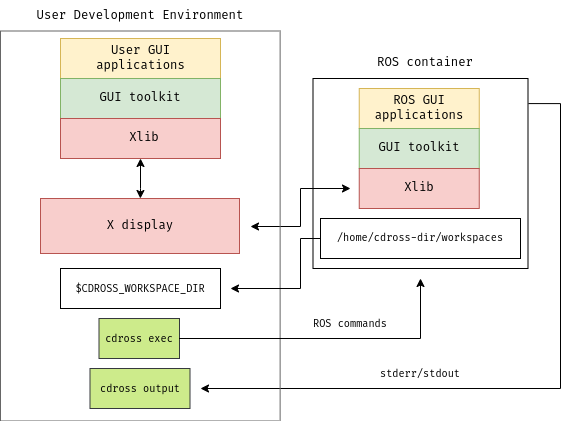

The diagram above was exported from draw.io. Its source (the exported page's mxGraphModel, read from the mxfile embedded in the PNG):
<mxGraphModel dx="866" dy="573" grid="1" gridSize="10" guides="1" tooltips="1" connect="1" arrows="1" fold="1" page="1" pageScale="1" pageWidth="850" pageHeight="1100" math="0" shadow="0">
  <root>
    <mxCell id="0" />
    <mxCell id="1" parent="0" />
    <mxCell id="KuvJuAOW5UQz2UOiAIFR-20" style="edgeStyle=orthogonalEdgeStyle;rounded=0;orthogonalLoop=1;jettySize=auto;html=1;endArrow=classic;endFill=1;startArrow=classic;startFill=1;" edge="1" parent="1">
      <mxGeometry relative="1" as="geometry">
        <mxPoint x="410" y="298" as="sourcePoint" />
        <mxPoint x="510" y="260" as="targetPoint" />
        <Array as="points">
          <mxPoint x="460" y="298" />
          <mxPoint x="460" y="260" />
        </Array>
      </mxGeometry>
    </mxCell>
    <mxCell id="KuvJuAOW5UQz2UOiAIFR-45" style="edgeStyle=none;rounded=0;orthogonalLoop=1;jettySize=auto;html=1;entryX=0.5;entryY=1;entryDx=0;entryDy=0;fontSize=10;fontColor=#000000;startArrow=classic;startFill=1;endArrow=classic;endFill=1;" edge="1" parent="1" source="KuvJuAOW5UQz2UOiAIFR-2" target="KuvJuAOW5UQz2UOiAIFR-40">
      <mxGeometry relative="1" as="geometry">
        <Array as="points">
          <mxPoint x="300" y="260" />
        </Array>
      </mxGeometry>
    </mxCell>
    <mxCell id="KuvJuAOW5UQz2UOiAIFR-2" value="" style="rounded=0;whiteSpace=wrap;html=1;fillColor=#f8cecc;strokeColor=#b85450;" vertex="1" parent="1">
      <mxGeometry x="200" y="270" width="199" height="55" as="geometry" />
    </mxCell>
    <mxCell id="KuvJuAOW5UQz2UOiAIFR-3" value="X display" style="text;html=1;strokeColor=none;fillColor=none;align=center;verticalAlign=middle;whiteSpace=wrap;rounded=0;" vertex="1" parent="1">
      <mxGeometry x="254.5" y="282.5" width="90" height="30" as="geometry" />
    </mxCell>
    <mxCell id="KuvJuAOW5UQz2UOiAIFR-65" style="edgeStyle=orthogonalEdgeStyle;rounded=0;orthogonalLoop=1;jettySize=auto;html=1;fontSize=10;fontColor=#000000;startArrow=none;startFill=0;endArrow=classic;endFill=1;exitX=1.002;exitY=0.132;exitDx=0;exitDy=0;exitPerimeter=0;" edge="1" parent="1" source="KuvJuAOW5UQz2UOiAIFR-14">
      <mxGeometry relative="1" as="geometry">
        <mxPoint x="360" y="460" as="targetPoint" />
        <mxPoint x="700" y="176" as="sourcePoint" />
        <Array as="points">
          <mxPoint x="720" y="175" />
          <mxPoint x="720" y="460" />
        </Array>
      </mxGeometry>
    </mxCell>
    <mxCell id="KuvJuAOW5UQz2UOiAIFR-4" value="" style="rounded=0;whiteSpace=wrap;html=1;fillColor=#fff2cc;strokeColor=#d6b656;" vertex="1" parent="1">
      <mxGeometry x="518.75" y="160" width="120" height="40" as="geometry" />
    </mxCell>
    <mxCell id="KuvJuAOW5UQz2UOiAIFR-5" value="" style="rounded=0;whiteSpace=wrap;html=1;fillColor=#d5e8d4;strokeColor=#82b366;" vertex="1" parent="1">
      <mxGeometry x="518.75" y="200" width="120" height="40" as="geometry" />
    </mxCell>
    <mxCell id="KuvJuAOW5UQz2UOiAIFR-6" value="" style="rounded=0;whiteSpace=wrap;html=1;fillColor=#f8cecc;strokeColor=#b85450;" vertex="1" parent="1">
      <mxGeometry x="518.75" y="240" width="120" height="40" as="geometry" />
    </mxCell>
    <mxCell id="KuvJuAOW5UQz2UOiAIFR-7" value="Xlib" style="text;html=1;strokeColor=none;fillColor=none;align=center;verticalAlign=middle;whiteSpace=wrap;rounded=0;" vertex="1" parent="1">
      <mxGeometry x="548.75" y="245" width="60" height="30" as="geometry" />
    </mxCell>
    <mxCell id="KuvJuAOW5UQz2UOiAIFR-8" value="GUI toolkit" style="text;html=1;strokeColor=none;fillColor=none;align=center;verticalAlign=middle;whiteSpace=wrap;rounded=0;" vertex="1" parent="1">
      <mxGeometry x="533.75" y="205" width="90" height="30" as="geometry" />
    </mxCell>
    <mxCell id="KuvJuAOW5UQz2UOiAIFR-9" value="ROS GUI applications" style="text;html=1;strokeColor=none;fillColor=none;align=center;verticalAlign=middle;whiteSpace=wrap;rounded=0;" vertex="1" parent="1">
      <mxGeometry x="548.75" y="165" width="60" height="30" as="geometry" />
    </mxCell>
    <mxCell id="KuvJuAOW5UQz2UOiAIFR-14" value="" style="rounded=0;whiteSpace=wrap;html=1;fillColor=none;" vertex="1" parent="1">
      <mxGeometry x="472.5" y="150" width="215" height="190" as="geometry" />
    </mxCell>
    <mxCell id="KuvJuAOW5UQz2UOiAIFR-15" value="ROS container" style="text;html=1;strokeColor=none;fillColor=none;align=center;verticalAlign=middle;whiteSpace=wrap;rounded=0;" vertex="1" parent="1">
      <mxGeometry x="475" y="120" width="220" height="30" as="geometry" />
    </mxCell>
    <mxCell id="KuvJuAOW5UQz2UOiAIFR-16" value="User Development Environment" style="text;html=1;strokeColor=none;fillColor=none;align=center;verticalAlign=middle;whiteSpace=wrap;rounded=0;" vertex="1" parent="1">
      <mxGeometry x="160" y="72.5" width="280" height="30" as="geometry" />
    </mxCell>
    <mxCell id="KuvJuAOW5UQz2UOiAIFR-17" value="" style="rounded=0;whiteSpace=wrap;html=1;fillColor=none;strokeColor=#666666;fontColor=#333333;" vertex="1" parent="1">
      <mxGeometry x="160" y="102.5" width="279.63" height="390" as="geometry" />
    </mxCell>
    <mxCell id="KuvJuAOW5UQz2UOiAIFR-21" value="" style="rounded=0;whiteSpace=wrap;html=1;fillColor=#fff2cc;strokeColor=#d6b656;" vertex="1" parent="1">
      <mxGeometry x="220" y="110" width="160" height="40" as="geometry" />
    </mxCell>
    <mxCell id="KuvJuAOW5UQz2UOiAIFR-22" style="edgeStyle=none;rounded=0;orthogonalLoop=1;jettySize=auto;html=1;exitX=1;exitY=0.5;exitDx=0;exitDy=0;startArrow=classic;startFill=1;endArrow=classic;endFill=1;fillColor=#f8cecc;strokeColor=#b85450;" edge="1" parent="1" source="KuvJuAOW5UQz2UOiAIFR-2" target="KuvJuAOW5UQz2UOiAIFR-2">
      <mxGeometry relative="1" as="geometry" />
    </mxCell>
    <mxCell id="KuvJuAOW5UQz2UOiAIFR-23" value="User GUI applications" style="text;html=1;strokeColor=none;fillColor=none;align=center;verticalAlign=middle;whiteSpace=wrap;rounded=0;" vertex="1" parent="1">
      <mxGeometry x="228.75" y="115" width="142.5" height="30" as="geometry" />
    </mxCell>
    <mxCell id="KuvJuAOW5UQz2UOiAIFR-28" value="" style="rounded=0;whiteSpace=wrap;html=1;fontSize=8;" vertex="1" parent="1">
      <mxGeometry x="480" y="290" width="200" height="40" as="geometry" />
    </mxCell>
    <mxCell id="KuvJuAOW5UQz2UOiAIFR-50" style="edgeStyle=orthogonalEdgeStyle;rounded=0;orthogonalLoop=1;jettySize=auto;html=1;exitX=0.024;exitY=0.5;exitDx=0;exitDy=0;fontSize=10;fontColor=#000000;startArrow=none;startFill=0;endArrow=classic;endFill=1;exitPerimeter=0;" edge="1" parent="1" source="KuvJuAOW5UQz2UOiAIFR-29">
      <mxGeometry relative="1" as="geometry">
        <mxPoint x="390" y="360" as="targetPoint" />
        <Array as="points">
          <mxPoint x="460" y="310" />
          <mxPoint x="460" y="360" />
        </Array>
      </mxGeometry>
    </mxCell>
    <mxCell id="KuvJuAOW5UQz2UOiAIFR-29" value="&lt;font style=&quot;font-size: 10px;&quot;&gt;/home/cdross-dir/workspaces&lt;/font&gt;" style="text;html=1;strokeColor=none;fillColor=none;align=center;verticalAlign=middle;whiteSpace=wrap;rounded=0;fontSize=12;fontColor=#000000;" vertex="1" parent="1">
      <mxGeometry x="475" y="295" width="210" height="30" as="geometry" />
    </mxCell>
    <mxCell id="KuvJuAOW5UQz2UOiAIFR-35" value="" style="rounded=0;whiteSpace=wrap;html=1;fontSize=10;" vertex="1" parent="1">
      <mxGeometry x="220" y="340" width="160" height="40" as="geometry" />
    </mxCell>
    <mxCell id="KuvJuAOW5UQz2UOiAIFR-36" value="$CDROSS_WORKSPACE_DIR" style="text;html=1;strokeColor=none;fillColor=none;align=center;verticalAlign=middle;whiteSpace=wrap;rounded=0;fontSize=10;fontColor=#000000;" vertex="1" parent="1">
      <mxGeometry x="270" y="345" width="60" height="30" as="geometry" />
    </mxCell>
    <mxCell id="KuvJuAOW5UQz2UOiAIFR-38" value="" style="rounded=0;whiteSpace=wrap;html=1;fillColor=#d5e8d4;strokeColor=#82b366;" vertex="1" parent="1">
      <mxGeometry x="220" y="150" width="160" height="40" as="geometry" />
    </mxCell>
    <mxCell id="KuvJuAOW5UQz2UOiAIFR-39" value="GUI toolkit" style="text;html=1;strokeColor=none;fillColor=none;align=center;verticalAlign=middle;whiteSpace=wrap;rounded=0;" vertex="1" parent="1">
      <mxGeometry x="255" y="155" width="90" height="30" as="geometry" />
    </mxCell>
    <mxCell id="KuvJuAOW5UQz2UOiAIFR-40" value="" style="rounded=0;whiteSpace=wrap;html=1;fillColor=#f8cecc;strokeColor=#b85450;" vertex="1" parent="1">
      <mxGeometry x="220" y="190" width="160" height="40" as="geometry" />
    </mxCell>
    <mxCell id="KuvJuAOW5UQz2UOiAIFR-42" value="Xlib" style="text;html=1;strokeColor=none;fillColor=none;align=center;verticalAlign=middle;whiteSpace=wrap;rounded=0;" vertex="1" parent="1">
      <mxGeometry x="274" y="195" width="60" height="30" as="geometry" />
    </mxCell>
    <mxCell id="KuvJuAOW5UQz2UOiAIFR-66" value="stderr/stdout" style="text;html=1;strokeColor=none;fillColor=none;align=center;verticalAlign=middle;whiteSpace=wrap;rounded=0;fontSize=10;fontColor=#000000;" vertex="1" parent="1">
      <mxGeometry x="440" y="430" width="280" height="30" as="geometry" />
    </mxCell>
    <mxCell id="KuvJuAOW5UQz2UOiAIFR-67" value="" style="rounded=0;whiteSpace=wrap;html=1;strokeColor=#36393d;fontSize=10;fillColor=#cdeb8b;" vertex="1" parent="1">
      <mxGeometry x="249.5" y="440" width="100" height="40" as="geometry" />
    </mxCell>
    <mxCell id="KuvJuAOW5UQz2UOiAIFR-68" value="cdross output" style="text;html=1;strokeColor=none;fillColor=none;align=center;verticalAlign=middle;whiteSpace=wrap;rounded=0;fontSize=10;fontColor=#000000;" vertex="1" parent="1">
      <mxGeometry x="254.5" y="445" width="90" height="30" as="geometry" />
    </mxCell>
    <mxCell id="KuvJuAOW5UQz2UOiAIFR-69" value="" style="rounded=0;whiteSpace=wrap;html=1;strokeColor=#36393d;fontSize=10;fillColor=#cdeb8b;" vertex="1" parent="1">
      <mxGeometry x="258.5" y="390" width="80.5" height="40" as="geometry" />
    </mxCell>
    <mxCell id="KuvJuAOW5UQz2UOiAIFR-73" style="edgeStyle=orthogonalEdgeStyle;rounded=0;orthogonalLoop=1;jettySize=auto;html=1;fontSize=10;fontColor=#000000;startArrow=none;startFill=0;endArrow=classic;endFill=1;" edge="1" parent="1" source="KuvJuAOW5UQz2UOiAIFR-70">
      <mxGeometry relative="1" as="geometry">
        <mxPoint x="580" y="350" as="targetPoint" />
      </mxGeometry>
    </mxCell>
    <mxCell id="KuvJuAOW5UQz2UOiAIFR-70" value="cdross exec" style="text;html=1;strokeColor=none;fillColor=none;align=center;verticalAlign=middle;whiteSpace=wrap;rounded=0;fontSize=10;fontColor=#000000;" vertex="1" parent="1">
      <mxGeometry x="258.5" y="395" width="80" height="30" as="geometry" />
    </mxCell>
    <mxCell id="KuvJuAOW5UQz2UOiAIFR-74" value="ROS commands" style="text;html=1;strokeColor=none;fillColor=none;align=center;verticalAlign=middle;whiteSpace=wrap;rounded=0;fontSize=10;fontColor=#000000;" vertex="1" parent="1">
      <mxGeometry x="440" y="380" width="140" height="30" as="geometry" />
    </mxCell>
  </root>
</mxGraphModel>